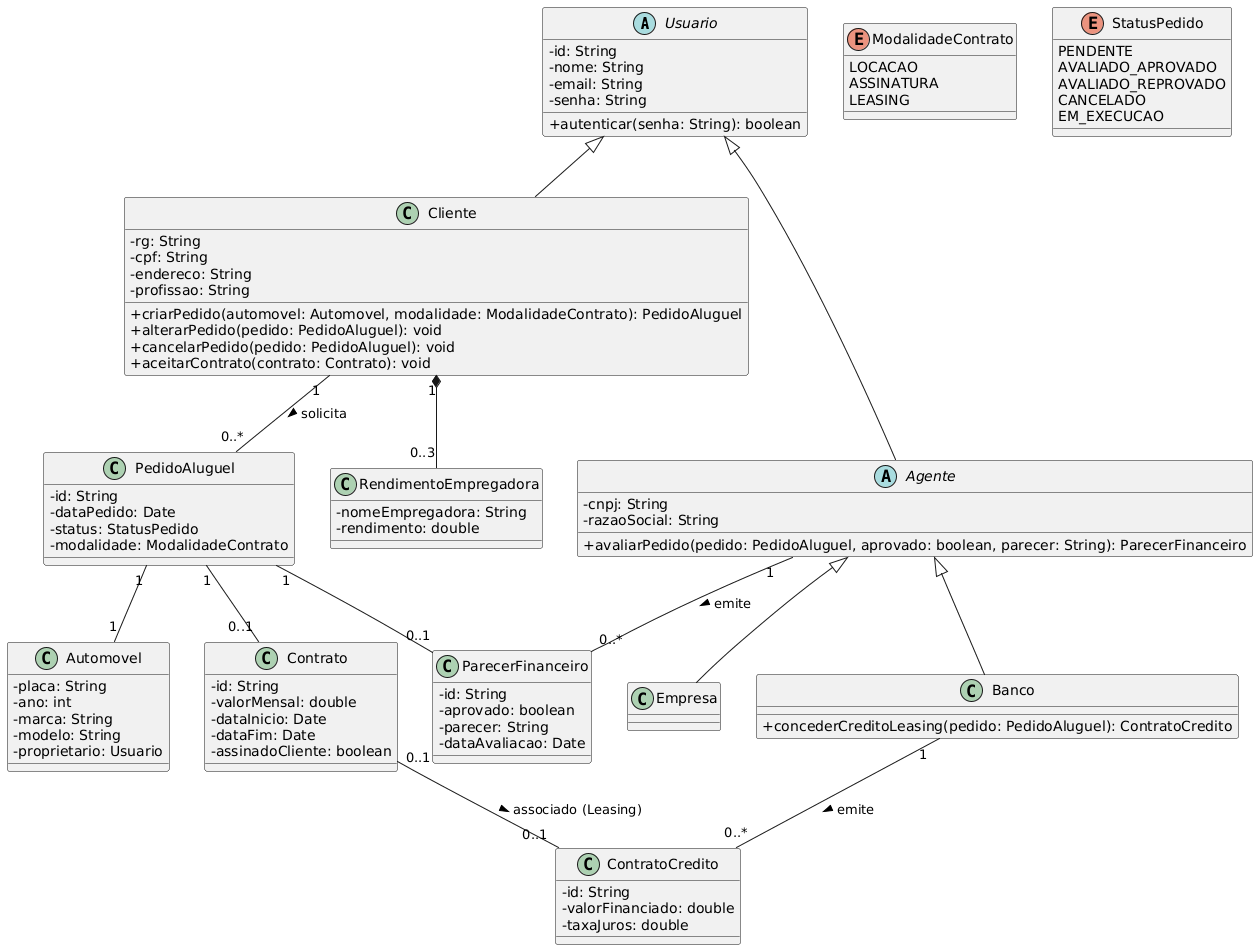

The diagram above was rendered by PlantUML. Its source (embedded in the PNG):
@startuml
skinparam classAttributeIconSize 0

abstract class Usuario {
  - id: String
  - nome: String
  - email: String
  - senha: String
  + autenticar(senha: String): boolean
}

class Cliente {
  - rg: String
  - cpf: String
  - endereco: String
  - profissao: String
  + criarPedido(automovel: Automovel, modalidade: ModalidadeContrato): PedidoAluguel
  + alterarPedido(pedido: PedidoAluguel): void
  + cancelarPedido(pedido: PedidoAluguel): void
  + aceitarContrato(contrato: Contrato): void
}

class RendimentoEmpregadora {
  - nomeEmpregadora: String
  - rendimento: double
}

abstract class Agente {
  - cnpj: String
  - razaoSocial: String
  + avaliarPedido(pedido: PedidoAluguel, aprovado: boolean, parecer: String): ParecerFinanceiro
}

class Empresa {
}

class Banco {
  + concederCreditoLeasing(pedido: PedidoAluguel): ContratoCredito
}

class Automovel {
  - placa: String
  - ano: int
  - marca: String
  - modelo: String
  - proprietario: Usuario
}

enum ModalidadeContrato {
  LOCACAO
  ASSINATURA
  LEASING
}

enum StatusPedido {
  PENDENTE
  AVALIADO_APROVADO
  AVALIADO_REPROVADO
  CANCELADO
  EM_EXECUCAO
}

class PedidoAluguel {
  - id: String
  - dataPedido: Date
  - status: StatusPedido
  - modalidade: ModalidadeContrato
}

class ParecerFinanceiro {
  - id: String
  - aprovado: boolean
  - parecer: String
  - dataAvaliacao: Date
}

class Contrato {
  - id: String
  - valorMensal: double
  - dataInicio: Date
  - dataFim: Date
  - assinadoCliente: boolean
}

class ContratoCredito {
  - id: String
  - valorFinanciado: double
  - taxaJuros: double
}

Usuario <|-- Cliente
Usuario <|-- Agente
Agente <|-- Empresa
Agente <|-- Banco

Cliente "1" *-- "0..3" RendimentoEmpregadora
Cliente "1" -- "0..*" PedidoAluguel : solicita >
Agente "1" -- "0..*" ParecerFinanceiro : emite >

PedidoAluguel "1" -- "1" Automovel
PedidoAluguel "1" -- "0..1" ParecerFinanceiro
PedidoAluguel "1" -- "0..1" Contrato

Contrato "0..1" -- "0..1" ContratoCredito : associado (Leasing) >
Banco "1" -- "0..*" ContratoCredito : emite >

@endstartuml